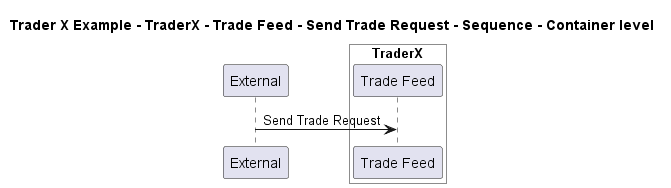

The diagram above was rendered by PlantUML. Its source (embedded in the PNG):
@startuml

title Trader X Example - TraderX - Trade Feed - Send Trade Request - Sequence - Container level

participant "External" as C4InterFlow.SoftwareSystems.ExternalSystem

box "TraderX" #White
    participant "Trade Feed" as TraderXExample.SoftwareSystems.TraderX.Containers.TradeFeed
end box


C4InterFlow.SoftwareSystems.ExternalSystem -> TraderXExample.SoftwareSystems.TraderX.Containers.TradeFeed : Send Trade Request


@enduml